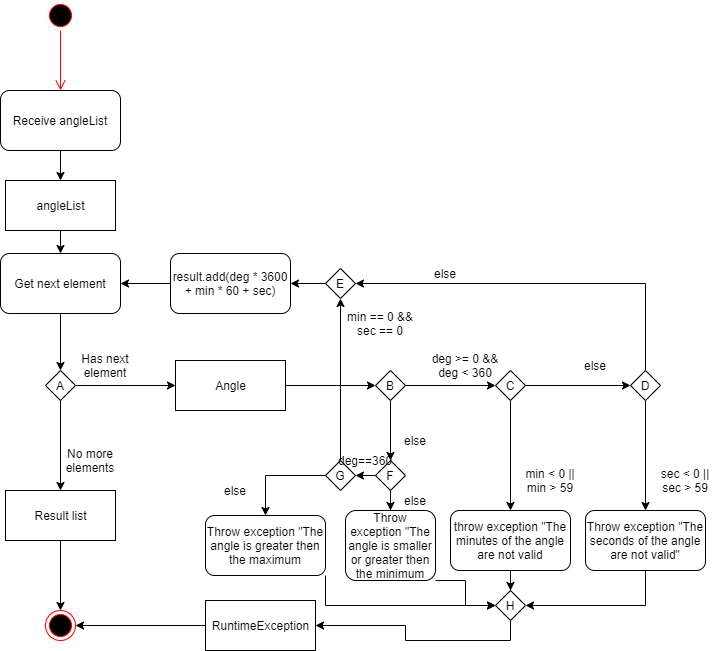

The diagram above was exported from draw.io. Its source (the exported page's mxGraphModel, read from the mxfile embedded in the PNG):
<mxGraphModel dx="868" dy="460" grid="1" gridSize="10" guides="1" tooltips="1" connect="1" arrows="1" fold="1" page="1" pageScale="1" pageWidth="1169" pageHeight="826" background="#ffffff" math="0" shadow="0">
  <root>
    <mxCell id="0" />
    <mxCell id="1" parent="0" />
    <mxCell id="Nm0KfXF4cMwrPWH-w1l2-41" value="" style="ellipse;html=1;shape=startState;fillColor=#000000;strokeColor=#ff0000;" parent="1" vertex="1">
      <mxGeometry x="420" y="130" width="30" height="30" as="geometry" />
    </mxCell>
    <mxCell id="Nm0KfXF4cMwrPWH-w1l2-42" value="" style="edgeStyle=orthogonalEdgeStyle;html=1;verticalAlign=bottom;endArrow=open;endSize=8;strokeColor=#ff0000;" parent="1" source="Nm0KfXF4cMwrPWH-w1l2-41" edge="1">
      <mxGeometry relative="1" as="geometry">
        <mxPoint x="435" y="220" as="targetPoint" />
      </mxGeometry>
    </mxCell>
    <mxCell id="Nm0KfXF4cMwrPWH-w1l2-43" value="" style="ellipse;html=1;shape=endState;fillColor=#000000;strokeColor=#ff0000;" parent="1" vertex="1">
      <mxGeometry x="420" y="740" width="30" height="30" as="geometry" />
    </mxCell>
    <mxCell id="Nm0KfXF4cMwrPWH-w1l2-48" style="edgeStyle=orthogonalEdgeStyle;rounded=0;orthogonalLoop=1;jettySize=auto;html=1;" parent="1" source="Nm0KfXF4cMwrPWH-w1l2-44" target="Nm0KfXF4cMwrPWH-w1l2-47" edge="1">
      <mxGeometry relative="1" as="geometry" />
    </mxCell>
    <mxCell id="Nm0KfXF4cMwrPWH-w1l2-44" value="Receive angleList" style="rounded=1;whiteSpace=wrap;html=1;" parent="1" vertex="1">
      <mxGeometry x="375" y="220" width="120" height="60" as="geometry" />
    </mxCell>
    <mxCell id="Nm0KfXF4cMwrPWH-w1l2-57" style="edgeStyle=orthogonalEdgeStyle;rounded=0;orthogonalLoop=1;jettySize=auto;html=1;" parent="1" source="Nm0KfXF4cMwrPWH-w1l2-47" target="Nm0KfXF4cMwrPWH-w1l2-56" edge="1">
      <mxGeometry relative="1" as="geometry" />
    </mxCell>
    <mxCell id="Nm0KfXF4cMwrPWH-w1l2-47" value="angleList" style="html=1;" parent="1" vertex="1">
      <mxGeometry x="380" y="310" width="110" height="50" as="geometry" />
    </mxCell>
    <mxCell id="Nm0KfXF4cMwrPWH-w1l2-63" style="edgeStyle=orthogonalEdgeStyle;rounded=0;orthogonalLoop=1;jettySize=auto;html=1;" parent="1" source="Nm0KfXF4cMwrPWH-w1l2-51" target="Nm0KfXF4cMwrPWH-w1l2-62" edge="1">
      <mxGeometry relative="1" as="geometry" />
    </mxCell>
    <mxCell id="Nm0KfXF4cMwrPWH-w1l2-68" style="edgeStyle=orthogonalEdgeStyle;rounded=0;orthogonalLoop=1;jettySize=auto;html=1;" parent="1" source="Nm0KfXF4cMwrPWH-w1l2-51" target="Nm0KfXF4cMwrPWH-w1l2-67" edge="1">
      <mxGeometry relative="1" as="geometry" />
    </mxCell>
    <mxCell id="Nm0KfXF4cMwrPWH-w1l2-51" value="A" style="rhombus;whiteSpace=wrap;html=1;" parent="1" vertex="1">
      <mxGeometry x="420" y="500" width="30" height="30" as="geometry" />
    </mxCell>
    <mxCell id="Nm0KfXF4cMwrPWH-w1l2-59" style="edgeStyle=orthogonalEdgeStyle;rounded=0;orthogonalLoop=1;jettySize=auto;html=1;entryX=0.5;entryY=0;entryDx=0;entryDy=0;" parent="1" source="Nm0KfXF4cMwrPWH-w1l2-56" target="Nm0KfXF4cMwrPWH-w1l2-51" edge="1">
      <mxGeometry relative="1" as="geometry" />
    </mxCell>
    <mxCell id="Nm0KfXF4cMwrPWH-w1l2-56" value="Get next element" style="rounded=1;whiteSpace=wrap;html=1;" parent="1" vertex="1">
      <mxGeometry x="375" y="383" width="120" height="60" as="geometry" />
    </mxCell>
    <mxCell id="Nm0KfXF4cMwrPWH-w1l2-60" value="Has next element" style="text;html=1;strokeColor=none;fillColor=none;align=center;verticalAlign=middle;whiteSpace=wrap;rounded=0;" parent="1" vertex="1">
      <mxGeometry x="450" y="485" width="60" height="20" as="geometry" />
    </mxCell>
    <mxCell id="Nm0KfXF4cMwrPWH-w1l2-61" value="No more elements" style="text;html=1;strokeColor=none;fillColor=none;align=center;verticalAlign=middle;whiteSpace=wrap;rounded=0;" parent="1" vertex="1">
      <mxGeometry x="430" y="580" width="70" height="20" as="geometry" />
    </mxCell>
    <mxCell id="Nm0KfXF4cMwrPWH-w1l2-64" style="edgeStyle=orthogonalEdgeStyle;rounded=0;orthogonalLoop=1;jettySize=auto;html=1;" parent="1" source="Nm0KfXF4cMwrPWH-w1l2-62" target="Nm0KfXF4cMwrPWH-w1l2-43" edge="1">
      <mxGeometry relative="1" as="geometry" />
    </mxCell>
    <mxCell id="Nm0KfXF4cMwrPWH-w1l2-62" value="Result list&lt;br&gt;" style="html=1;" parent="1" vertex="1">
      <mxGeometry x="380" y="620" width="110" height="50" as="geometry" />
    </mxCell>
    <mxCell id="Nm0KfXF4cMwrPWH-w1l2-74" style="edgeStyle=orthogonalEdgeStyle;rounded=0;orthogonalLoop=1;jettySize=auto;html=1;entryX=0;entryY=0.5;entryDx=0;entryDy=0;" parent="1" source="Nm0KfXF4cMwrPWH-w1l2-67" target="Nm0KfXF4cMwrPWH-w1l2-73" edge="1">
      <mxGeometry relative="1" as="geometry" />
    </mxCell>
    <mxCell id="Nm0KfXF4cMwrPWH-w1l2-67" value="Angle" style="html=1;" parent="1" vertex="1">
      <mxGeometry x="550" y="490" width="110" height="50" as="geometry" />
    </mxCell>
    <mxCell id="Nm0KfXF4cMwrPWH-w1l2-75" style="edgeStyle=orthogonalEdgeStyle;rounded=0;orthogonalLoop=1;jettySize=auto;html=1;" parent="1" source="Nm0KfXF4cMwrPWH-w1l2-73" edge="1">
      <mxGeometry relative="1" as="geometry">
        <mxPoint x="765" y="590" as="targetPoint" />
      </mxGeometry>
    </mxCell>
    <mxCell id="Nm0KfXF4cMwrPWH-w1l2-76" style="edgeStyle=orthogonalEdgeStyle;rounded=0;orthogonalLoop=1;jettySize=auto;html=1;" parent="1" source="Nm0KfXF4cMwrPWH-w1l2-73" edge="1">
      <mxGeometry relative="1" as="geometry">
        <mxPoint x="869.9999999999998" y="515" as="targetPoint" />
      </mxGeometry>
    </mxCell>
    <mxCell id="Nm0KfXF4cMwrPWH-w1l2-73" value="B" style="rhombus;whiteSpace=wrap;html=1;" parent="1" vertex="1">
      <mxGeometry x="750" y="500" width="30" height="30" as="geometry" />
    </mxCell>
    <mxCell id="Nm0KfXF4cMwrPWH-w1l2-78" style="edgeStyle=orthogonalEdgeStyle;rounded=0;orthogonalLoop=1;jettySize=auto;html=1;" parent="1" source="Nm0KfXF4cMwrPWH-w1l2-77" edge="1">
      <mxGeometry relative="1" as="geometry">
        <mxPoint x="884.9999999999998" y="640" as="targetPoint" />
      </mxGeometry>
    </mxCell>
    <mxCell id="Nm0KfXF4cMwrPWH-w1l2-79" style="edgeStyle=orthogonalEdgeStyle;rounded=0;orthogonalLoop=1;jettySize=auto;html=1;entryX=0;entryY=0.5;entryDx=0;entryDy=0;" parent="1" source="Nm0KfXF4cMwrPWH-w1l2-77" target="Nm0KfXF4cMwrPWH-w1l2-80" edge="1">
      <mxGeometry relative="1" as="geometry">
        <mxPoint x="1000" y="515" as="targetPoint" />
      </mxGeometry>
    </mxCell>
    <mxCell id="Nm0KfXF4cMwrPWH-w1l2-77" value="C" style="rhombus;whiteSpace=wrap;html=1;" parent="1" vertex="1">
      <mxGeometry x="870" y="500" width="30" height="30" as="geometry" />
    </mxCell>
    <mxCell id="Nm0KfXF4cMwrPWH-w1l2-101" style="edgeStyle=orthogonalEdgeStyle;rounded=0;orthogonalLoop=1;jettySize=auto;html=1;" parent="1" source="Nm0KfXF4cMwrPWH-w1l2-80" target="Nm0KfXF4cMwrPWH-w1l2-98" edge="1">
      <mxGeometry relative="1" as="geometry" />
    </mxCell>
    <mxCell id="Nm0KfXF4cMwrPWH-w1l2-110" style="edgeStyle=orthogonalEdgeStyle;rounded=0;orthogonalLoop=1;jettySize=auto;html=1;exitX=0.5;exitY=0;exitDx=0;exitDy=0;entryX=1;entryY=0.5;entryDx=0;entryDy=0;" parent="1" source="Nm0KfXF4cMwrPWH-w1l2-80" target="Nm0KfXF4cMwrPWH-w1l2-106" edge="1">
      <mxGeometry relative="1" as="geometry" />
    </mxCell>
    <mxCell id="Nm0KfXF4cMwrPWH-w1l2-80" value="D" style="rhombus;whiteSpace=wrap;html=1;" parent="1" vertex="1">
      <mxGeometry x="1005" y="500" width="30" height="30" as="geometry" />
    </mxCell>
    <mxCell id="Nm0KfXF4cMwrPWH-w1l2-113" style="edgeStyle=orthogonalEdgeStyle;rounded=0;orthogonalLoop=1;jettySize=auto;html=1;exitX=0;exitY=0.5;exitDx=0;exitDy=0;entryX=1;entryY=0.5;entryDx=0;entryDy=0;" parent="1" source="Nm0KfXF4cMwrPWH-w1l2-82" target="Nm0KfXF4cMwrPWH-w1l2-112" edge="1">
      <mxGeometry relative="1" as="geometry" />
    </mxCell>
    <mxCell id="Nm0KfXF4cMwrPWH-w1l2-124" style="edgeStyle=orthogonalEdgeStyle;rounded=0;orthogonalLoop=1;jettySize=auto;html=1;" parent="1" source="Nm0KfXF4cMwrPWH-w1l2-82" target="Nm0KfXF4cMwrPWH-w1l2-123" edge="1">
      <mxGeometry relative="1" as="geometry" />
    </mxCell>
    <mxCell id="Nm0KfXF4cMwrPWH-w1l2-82" value="F" style="rhombus;whiteSpace=wrap;html=1;" parent="1" vertex="1">
      <mxGeometry x="750" y="590" width="30" height="30" as="geometry" />
    </mxCell>
    <mxCell id="Nm0KfXF4cMwrPWH-w1l2-92" style="edgeStyle=orthogonalEdgeStyle;rounded=0;orthogonalLoop=1;jettySize=auto;html=1;entryX=0.5;entryY=0;entryDx=0;entryDy=0;" parent="1" source="Nm0KfXF4cMwrPWH-w1l2-83" target="Nm0KfXF4cMwrPWH-w1l2-89" edge="1">
      <mxGeometry relative="1" as="geometry" />
    </mxCell>
    <mxCell id="Nm0KfXF4cMwrPWH-w1l2-83" value="throw exception &quot;The minutes of the angle are not valid" style="rounded=1;whiteSpace=wrap;html=1;" parent="1" vertex="1">
      <mxGeometry x="825" y="640" width="120" height="60" as="geometry" />
    </mxCell>
    <mxCell id="Nm0KfXF4cMwrPWH-w1l2-84" value="else" style="text;html=1;strokeColor=none;fillColor=none;align=center;verticalAlign=middle;whiteSpace=wrap;rounded=0;" parent="1" vertex="1">
      <mxGeometry x="770" y="560" width="40" height="20" as="geometry" />
    </mxCell>
    <mxCell id="Nm0KfXF4cMwrPWH-w1l2-85" value="deg &amp;gt;= 0 &amp;amp;&amp;amp; deg &amp;lt; 360" style="text;html=1;strokeColor=none;fillColor=none;align=center;verticalAlign=middle;whiteSpace=wrap;rounded=0;" parent="1" vertex="1">
      <mxGeometry x="800" y="485" width="80" height="20" as="geometry" />
    </mxCell>
    <mxCell id="Nm0KfXF4cMwrPWH-w1l2-86" value="else" style="text;html=1;strokeColor=none;fillColor=none;align=center;verticalAlign=middle;whiteSpace=wrap;rounded=0;" parent="1" vertex="1">
      <mxGeometry x="950" y="485" width="40" height="20" as="geometry" />
    </mxCell>
    <mxCell id="Nm0KfXF4cMwrPWH-w1l2-87" value="min &amp;lt; 0 || min &amp;gt; 59" style="text;html=1;strokeColor=none;fillColor=none;align=center;verticalAlign=middle;whiteSpace=wrap;rounded=0;" parent="1" vertex="1">
      <mxGeometry x="890" y="600" width="70" height="20" as="geometry" />
    </mxCell>
    <mxCell id="Nm0KfXF4cMwrPWH-w1l2-126" style="edgeStyle=orthogonalEdgeStyle;rounded=0;orthogonalLoop=1;jettySize=auto;html=1;exitX=0.5;exitY=1;exitDx=0;exitDy=0;entryX=1;entryY=0.5;entryDx=0;entryDy=0;" parent="1" source="Nm0KfXF4cMwrPWH-w1l2-89" target="Nm0KfXF4cMwrPWH-w1l2-95" edge="1">
      <mxGeometry relative="1" as="geometry" />
    </mxCell>
    <mxCell id="Nm0KfXF4cMwrPWH-w1l2-89" value="H" style="rhombus;whiteSpace=wrap;html=1;" parent="1" vertex="1">
      <mxGeometry x="870" y="720" width="30" height="30" as="geometry" />
    </mxCell>
    <mxCell id="Nm0KfXF4cMwrPWH-w1l2-96" style="edgeStyle=orthogonalEdgeStyle;rounded=0;orthogonalLoop=1;jettySize=auto;html=1;entryX=1;entryY=0.5;entryDx=0;entryDy=0;" parent="1" source="Nm0KfXF4cMwrPWH-w1l2-95" target="Nm0KfXF4cMwrPWH-w1l2-43" edge="1">
      <mxGeometry relative="1" as="geometry" />
    </mxCell>
    <mxCell id="Nm0KfXF4cMwrPWH-w1l2-95" value="RuntimeException" style="html=1;" parent="1" vertex="1">
      <mxGeometry x="580" y="730" width="110" height="50" as="geometry" />
    </mxCell>
    <mxCell id="Nm0KfXF4cMwrPWH-w1l2-100" style="edgeStyle=orthogonalEdgeStyle;rounded=0;orthogonalLoop=1;jettySize=auto;html=1;exitX=0.5;exitY=1;exitDx=0;exitDy=0;entryX=1;entryY=0.5;entryDx=0;entryDy=0;" parent="1" source="Nm0KfXF4cMwrPWH-w1l2-98" target="Nm0KfXF4cMwrPWH-w1l2-89" edge="1">
      <mxGeometry relative="1" as="geometry" />
    </mxCell>
    <mxCell id="Nm0KfXF4cMwrPWH-w1l2-98" value="Throw exception &quot;The seconds of the angle are not valid&quot;" style="rounded=1;whiteSpace=wrap;html=1;" parent="1" vertex="1">
      <mxGeometry x="960" y="640" width="120" height="60" as="geometry" />
    </mxCell>
    <mxCell id="Nm0KfXF4cMwrPWH-w1l2-102" value="sec &amp;lt; 0 || sec &amp;gt; 59" style="text;html=1;strokeColor=none;fillColor=none;align=center;verticalAlign=middle;whiteSpace=wrap;rounded=0;" parent="1" vertex="1">
      <mxGeometry x="1030" y="600" width="60" height="20" as="geometry" />
    </mxCell>
    <mxCell id="Nm0KfXF4cMwrPWH-w1l2-108" style="edgeStyle=orthogonalEdgeStyle;rounded=0;orthogonalLoop=1;jettySize=auto;html=1;" parent="1" source="Nm0KfXF4cMwrPWH-w1l2-104" target="Nm0KfXF4cMwrPWH-w1l2-56" edge="1">
      <mxGeometry relative="1" as="geometry" />
    </mxCell>
    <mxCell id="Nm0KfXF4cMwrPWH-w1l2-104" value="result.add(deg * 3600 + min * 60 + sec)" style="rounded=1;whiteSpace=wrap;html=1;" parent="1" vertex="1">
      <mxGeometry x="545" y="383" width="120" height="60" as="geometry" />
    </mxCell>
    <mxCell id="Nm0KfXF4cMwrPWH-w1l2-107" style="edgeStyle=orthogonalEdgeStyle;rounded=0;orthogonalLoop=1;jettySize=auto;html=1;" parent="1" source="Nm0KfXF4cMwrPWH-w1l2-106" target="Nm0KfXF4cMwrPWH-w1l2-104" edge="1">
      <mxGeometry relative="1" as="geometry" />
    </mxCell>
    <mxCell id="Nm0KfXF4cMwrPWH-w1l2-106" value="E" style="rhombus;whiteSpace=wrap;html=1;" parent="1" vertex="1">
      <mxGeometry x="700" y="398" width="30" height="30" as="geometry" />
    </mxCell>
    <mxCell id="Nm0KfXF4cMwrPWH-w1l2-111" value="else" style="text;html=1;strokeColor=none;fillColor=none;align=center;verticalAlign=middle;whiteSpace=wrap;rounded=0;" parent="1" vertex="1">
      <mxGeometry x="800" y="393" width="40" height="20" as="geometry" />
    </mxCell>
    <mxCell id="Nm0KfXF4cMwrPWH-w1l2-115" style="edgeStyle=orthogonalEdgeStyle;rounded=0;orthogonalLoop=1;jettySize=auto;html=1;entryX=0.5;entryY=1;entryDx=0;entryDy=0;" parent="1" source="Nm0KfXF4cMwrPWH-w1l2-112" target="Nm0KfXF4cMwrPWH-w1l2-106" edge="1">
      <mxGeometry relative="1" as="geometry" />
    </mxCell>
    <mxCell id="Nm0KfXF4cMwrPWH-w1l2-129" style="edgeStyle=orthogonalEdgeStyle;rounded=0;orthogonalLoop=1;jettySize=auto;html=1;exitX=0;exitY=0.5;exitDx=0;exitDy=0;" parent="1" source="Nm0KfXF4cMwrPWH-w1l2-112" target="Nm0KfXF4cMwrPWH-w1l2-127" edge="1">
      <mxGeometry relative="1" as="geometry" />
    </mxCell>
    <mxCell id="Nm0KfXF4cMwrPWH-w1l2-112" value="G" style="rhombus;whiteSpace=wrap;html=1;" parent="1" vertex="1">
      <mxGeometry x="700" y="590" width="30" height="30" as="geometry" />
    </mxCell>
    <mxCell id="Nm0KfXF4cMwrPWH-w1l2-114" value="deg==360" style="text;html=1;strokeColor=none;fillColor=none;align=center;verticalAlign=middle;whiteSpace=wrap;rounded=0;" parent="1" vertex="1">
      <mxGeometry x="720" y="580" width="40" height="20" as="geometry" />
    </mxCell>
    <mxCell id="Nm0KfXF4cMwrPWH-w1l2-116" value="min == 0 &amp;amp;&amp;amp; sec == 0" style="text;html=1;strokeColor=none;fillColor=none;align=center;verticalAlign=middle;whiteSpace=wrap;rounded=0;" parent="1" vertex="1">
      <mxGeometry x="710" y="443" width="90" height="20" as="geometry" />
    </mxCell>
    <mxCell id="Nm0KfXF4cMwrPWH-w1l2-125" style="edgeStyle=orthogonalEdgeStyle;rounded=0;orthogonalLoop=1;jettySize=auto;html=1;entryX=0;entryY=0.5;entryDx=0;entryDy=0;" parent="1" source="Nm0KfXF4cMwrPWH-w1l2-123" target="Nm0KfXF4cMwrPWH-w1l2-89" edge="1">
      <mxGeometry relative="1" as="geometry">
        <Array as="points">
          <mxPoint x="840" y="710" />
          <mxPoint x="840" y="735" />
        </Array>
      </mxGeometry>
    </mxCell>
    <mxCell id="Nm0KfXF4cMwrPWH-w1l2-123" value="Throw exception &quot;The angle is smaller or greater then the minimum" style="rounded=1;whiteSpace=wrap;html=1;" parent="1" vertex="1">
      <mxGeometry x="720" y="640" width="90" height="70" as="geometry" />
    </mxCell>
    <mxCell id="Nm0KfXF4cMwrPWH-w1l2-131" style="edgeStyle=orthogonalEdgeStyle;rounded=0;orthogonalLoop=1;jettySize=auto;html=1;exitX=1;exitY=1;exitDx=0;exitDy=0;entryX=0;entryY=0.5;entryDx=0;entryDy=0;" parent="1" source="Nm0KfXF4cMwrPWH-w1l2-127" target="Nm0KfXF4cMwrPWH-w1l2-89" edge="1">
      <mxGeometry relative="1" as="geometry" />
    </mxCell>
    <mxCell id="Nm0KfXF4cMwrPWH-w1l2-127" value="Throw exception &quot;The angle is greater then the maximum" style="rounded=1;whiteSpace=wrap;html=1;" parent="1" vertex="1">
      <mxGeometry x="580" y="645" width="120" height="60" as="geometry" />
    </mxCell>
    <mxCell id="Nm0KfXF4cMwrPWH-w1l2-132" value="else" style="text;html=1;strokeColor=none;fillColor=none;align=center;verticalAlign=middle;whiteSpace=wrap;rounded=0;" parent="1" vertex="1">
      <mxGeometry x="770" y="620" width="40" height="20" as="geometry" />
    </mxCell>
    <mxCell id="Nm0KfXF4cMwrPWH-w1l2-133" value="else" style="text;html=1;strokeColor=none;fillColor=none;align=center;verticalAlign=middle;whiteSpace=wrap;rounded=0;" parent="1" vertex="1">
      <mxGeometry x="590" y="610" width="40" height="20" as="geometry" />
    </mxCell>
  </root>
</mxGraphModel>